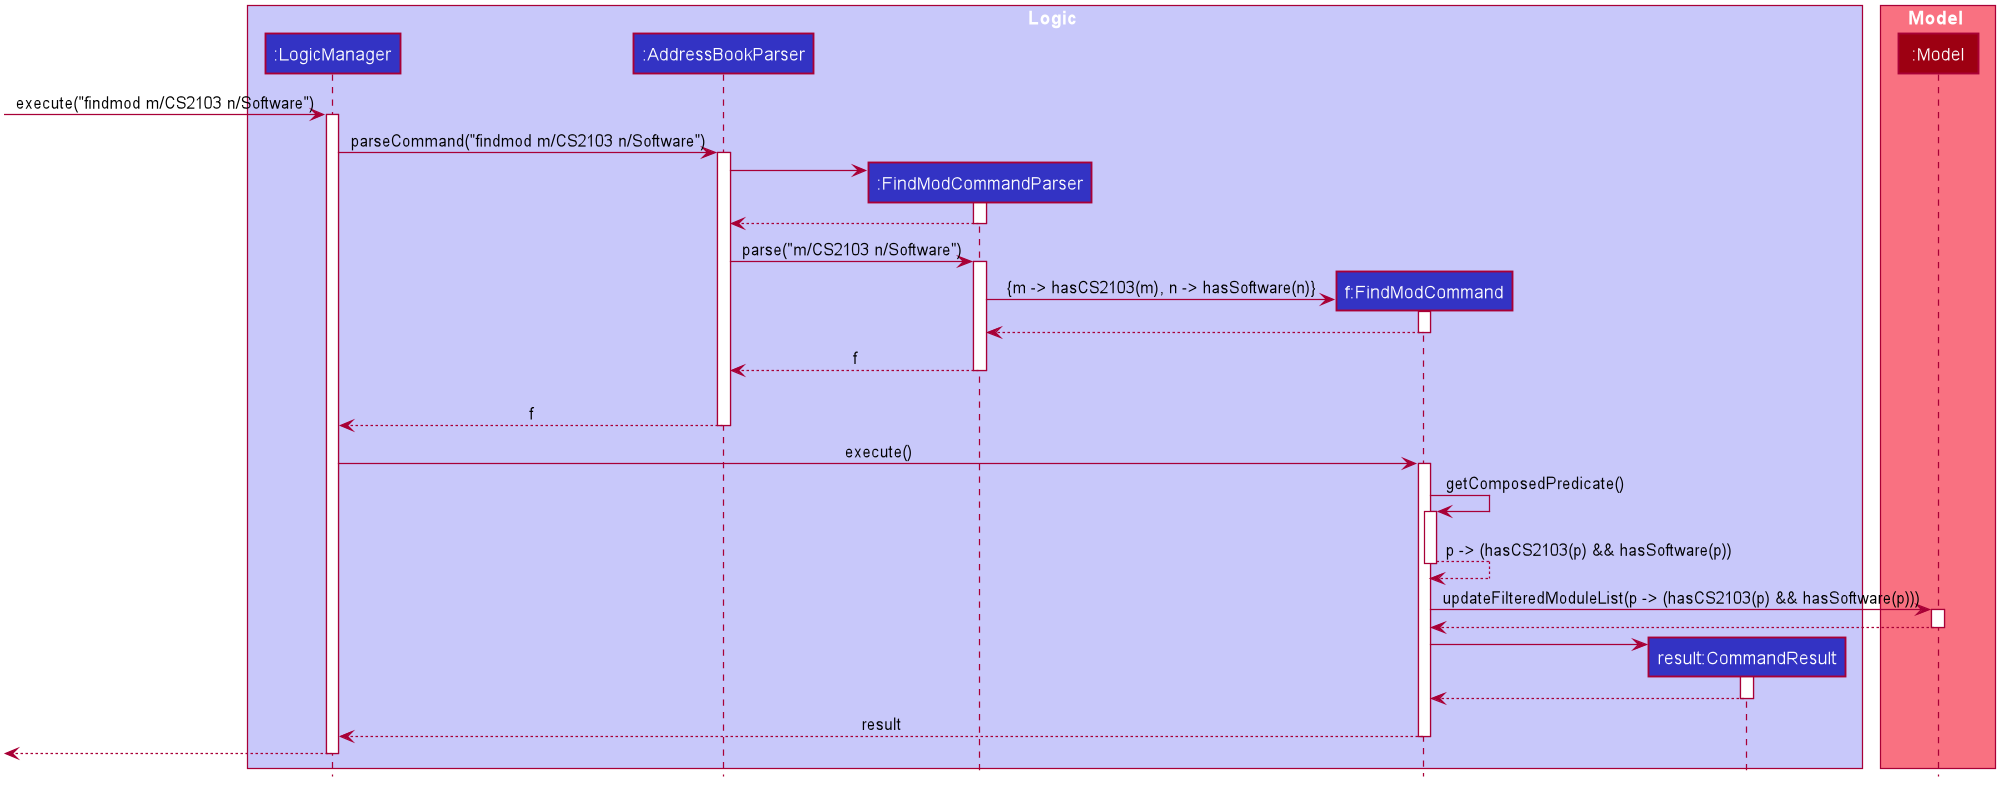

The diagram above was rendered by PlantUML. Its source (embedded in the PNG):
@startuml








skinparam BackgroundColor #FFFFFFF

skinparam Shadowing false

skinparam Class {
    FontColor #FFFFFF
    BorderThickness 1
    BorderColor #FFFFFF
    StereotypeFontColor #FFFFFF
    FontName Arial
}

skinparam Actor {
    BorderColor #000000
    Color #000000
    FontName Arial
}

skinparam Sequence {
    MessageAlign center
    BoxFontSize 15
    BoxPadding 0
    BoxFontColor #FFFFFF
    FontName Arial
}

skinparam Participant {
    FontColor #FFFFFFF
    Padding 20
}

skinparam MinClassWidth 50
skinparam ParticipantPadding 10
skinparam Shadowing false
skinparam DefaultTextAlignment center
skinparam packageStyle Rectangle

hide footbox
hide members
hide circle

box Logic #C8C8FA
participant ":LogicManager" as LogicManager #3333C4
participant ":AddressBookParser" as AddressBookParser #3333C4
participant ":FindModCommandParser" as FindModCommandParser #3333C4
participant "f:FindModCommand" as FindModCommand #3333C4
participant "result:CommandResult" as CommandResult #3333C4
end box

box Model #F97181
participant ":Model" as Model #9D0012
end box

[-> LogicManager : execute("findmod m/CS2103 n/Software")
activate LogicManager

LogicManager -> AddressBookParser : parseCommand("findmod m/CS2103 n/Software")
activate AddressBookParser

create FindModCommandParser
AddressBookParser -> FindModCommandParser
activate FindModCommandParser

FindModCommandParser --> AddressBookParser
deactivate FindModCommandParser

AddressBookParser -> FindModCommandParser : parse("m/CS2103 n/Software")
activate FindModCommandParser

create FindModCommand
FindModCommandParser -> FindModCommand : {m -> hasCS2103(m), n -> hasSoftware(n)}
activate FindModCommand
FindModCommand --> FindModCommandParser
deactivate FindModCommand

FindModCommandParser --> AddressBookParser : f
deactivate FindModCommandParser
FindModCommandParser -[hidden]-> AddressBookParser

AddressBookParser --> LogicManager : f
deactivate AddressBookParser

LogicManager -> FindModCommand : execute()
activate FindModCommand
FindModCommand -> FindModCommand : getComposedPredicate()
activate FindModCommand
FindModCommand --> FindModCommand : p -> (hasCS2103(p) && hasSoftware(p))
deactivate FindModCommand

FindModCommand -> Model : updateFilteredModuleList(p -> (hasCS2103(p) && hasSoftware(p)))
activate Model

Model --> FindModCommand
deactivate Model

create CommandResult
FindModCommand -> CommandResult
activate CommandResult

CommandResult --> FindModCommand
deactivate CommandResult

FindModCommand --> LogicManager : result
deactivate FindModCommand

[<--LogicManager
deactivate LogicManager
@enduml